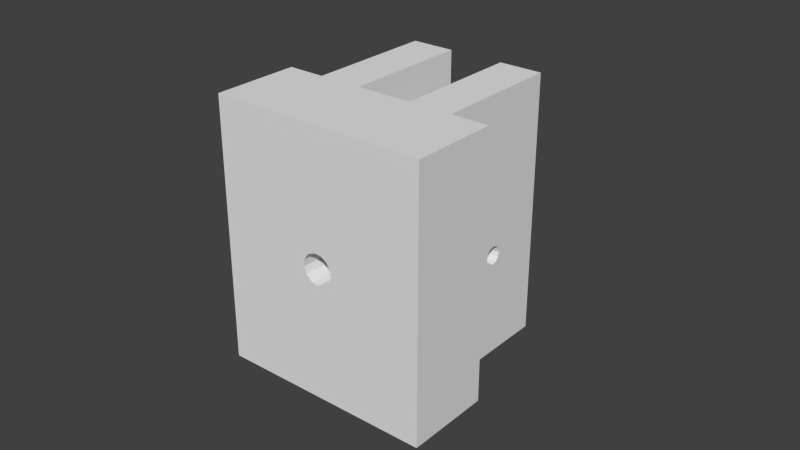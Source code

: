 # Source: head.p1.blend  (saved by Blender 2.76.0; exported with 4.5.12 LTS)
import bpy
from mathutils import Matrix  # noqa: F401  (used for matrix-valued properties, if any)

bpy.ops.wm.read_factory_settings(use_empty=True)
scene = bpy.context.scene
scene.name = 'Scene'

# ---- collections
col_collection_1 = bpy.data.collections.new('Collection 1'); scene.collection.children.link(col_collection_1)

# ---- world
world_world = bpy.data.worlds.new('World'); scene.world = world_world
world_world.color = (0.05088, 0.05088, 0.05088)
world_world.use_sun_shadow = False
world_world.sun_shadow_jitter_overblur = 0.0
world_world.cycles.sampling_method = 'MANUAL'
world_world.cycles.sample_map_resolution = 256

# ---- meshes
me_head_p1 = bpy.data.meshes.new('head.p1')
me_head_p1.from_pydata([(-0.023, 0.07, -0.0425), (-0.023, 0.07, 0.0425), (-0.009, 0.07, -0.0425), (-0.009, 0.07, 0.0425), (-0.009, 0.0474, -0.01), (-0.023, 0.047, -0.0085), (-0.009, 0.047, -0.0085), (-0.023, 0.0474, -0.007), (-0.009, 0.0474, -0.007), (-0.023, 0.0485, -0.005902), (-0.009, 0.0485, -0.005902), (-0.023, 0.05, -0.0055), (-0.009, 0.05, -0.0055), (-0.023, 0.0515, -0.005902), (-0.009, 0.0515, -0.005902), (-0.023, 0.0526, -0.007), (-0.009, 0.0526, -0.007), (-0.023, 0.053, -0.0085), (-0.009, 0.053, -0.0085), (-0.023, 0.0526, -0.01), (-0.009, 0.0526, -0.01), (-0.023, 0.0515, -0.0111), (-0.009, 0.0515, -0.0111), (-0.023, 0.05, -0.0115), (-0.009, 0.05, -0.0115), (-0.023, 0.0485, -0.0111), (-0.009, 0.0485, -0.0111), (-0.023, 0.0474, -0.01), (0.035, 0.02806, 0.0425), (0.035, 0.0, 0.0425), (0.035, 0.02806, -0.0425), (0.035, 0.0, -0.0425), (0.023, 0.02806, -0.0425), (-0.023, 0.02806, -0.0425), (-0.009, 0.02806, -0.0425), (0.009, 0.02806, -0.0425), (0.009, 0.07, -0.0425), (0.023, 0.07, -0.0425), (-0.035, 0.0, -0.0425), (-0.035, 0.02806, -0.0425), (-0.035, 0.02806, 0.0425), (-0.035, 0.0, 0.0425), (-0.023, 0.02806, 0.0425), (-0.009, 0.02806, 0.0425), (0.023, 0.02806, 0.0425), (0.009, 0.02806, 0.0425), (0.009, 0.07, 0.0425), (0.023, 0.07, 0.0425), (0.004964, 0.0, -0.0006027), (0.004115, 0.0, -0.00284), (0.004675, 0.0, 0.001773), (0.003316, 0.0, 0.003743), (-0.002324, 0.0, -0.004427), (0.0, 0.0, -0.005), (0.002324, 0.0, -0.004427), (-0.004675, 0.0, 0.001773), (-0.004964, 0.0, -0.0006027), (-0.004115, 0.0, -0.00284), (-0.003316, 0.0, 0.003743), (-0.001197, 0.0, 0.004855), (0.001197, 0.0, 0.004855), (-0.002324, 0.02, -0.004427), (-1.225e-18, 0.0, -0.005), (-1.225e-18, 0.02, -0.005), (0.002324, 0.02, -0.004427), (0.004115, 0.02, -0.00284), (0.004964, 0.02, -0.0006027), (0.004675, 0.02, 0.001773), (0.003316, 0.02, 0.003743), (0.001197, 0.02, 0.004855), (-0.001197, 0.02, 0.004855), (-0.003316, 0.02, 0.003743), (-0.004675, 0.02, 0.001773), (-0.004964, 0.02, -0.0006027), (-0.004115, 0.02, -0.00284), (0.023, 0.0474, -0.01), (0.023, 0.047, -0.0085), (0.023, 0.0515, -0.005902), (0.023, 0.0526, -0.007), (0.023, 0.053, -0.0085), (0.023, 0.0526, -0.01), (0.023, 0.0515, -0.0111), (0.023, 0.05, -0.0115), (0.023, 0.0485, -0.0111), (0.023, 0.0474, -0.007), (0.023, 0.0485, -0.005902), (0.023, 0.05, -0.0055), (0.009, 0.047, -0.0085), (0.009, 0.0474, -0.007), (0.009, 0.0485, -0.005902), (0.009, 0.05, -0.0055), (0.009, 0.0515, -0.005902), (0.009, 0.0526, -0.007), (0.009, 0.053, -0.0085), (0.009, 0.0526, -0.01), (0.009, 0.0515, -0.0111), (0.009, 0.05, -0.0115), (0.009, 0.0485, -0.0111), (0.009, 0.0474, -0.01)], [], [(0, 1, 2), (2, 1, 3), (4, 5, 6), (6, 5, 7), (6, 7, 8), (8, 7, 9), (8, 9, 10), (10, 9, 11), (10, 11, 12), (12, 11, 13), (12, 13, 14), (14, 13, 15), (14, 15, 16), (16, 15, 17), (16, 17, 18), (18, 17, 19), (18, 19, 20), (20, 19, 21), (20, 21, 22), (22, 21, 23), (22, 23, 24), (24, 23, 25), (24, 25, 26), (26, 25, 27), (26, 27, 4), (4, 27, 5), (28, 29, 30), (30, 29, 31), (32, 30, 31), (0, 2, 33), (33, 2, 34), (35, 36, 37), (37, 32, 35), (35, 32, 31), (35, 31, 34), (34, 31, 38), (34, 38, 33), (33, 38, 39), (39, 38, 40), (40, 38, 41), (42, 40, 41), (43, 3, 1), (29, 28, 41), (41, 28, 44), (1, 42, 43), (43, 42, 41), (43, 41, 45), (45, 41, 44), (45, 44, 46), (46, 44, 47), (47, 37, 46), (46, 37, 36), (31, 48, 49), (48, 31, 50), (50, 31, 29), (50, 29, 51), (52, 38, 53), (53, 38, 31), (53, 31, 54), (54, 31, 49), (55, 41, 56), (56, 41, 38), (56, 38, 57), (57, 38, 52), (55, 58, 41), (41, 58, 59), (41, 59, 29), (29, 59, 60), (29, 60, 51), (61, 62, 63), (63, 62, 54), (63, 54, 64), (64, 54, 49), (64, 49, 65), (65, 49, 48), (65, 48, 66), (66, 48, 50), (66, 50, 67), (67, 50, 51), (67, 51, 68), (68, 51, 60), (68, 60, 69), (69, 60, 59), (69, 59, 70), (70, 59, 58), (70, 58, 71), (71, 58, 55), (71, 55, 72), (72, 55, 56), (72, 56, 73), (73, 56, 57), (73, 57, 74), (74, 57, 52), (74, 52, 61), (61, 52, 62), (74, 61, 63), (67, 68, 74), (74, 68, 69), (66, 67, 65), (65, 67, 74), (65, 74, 64), (64, 74, 63), (72, 73, 71), (71, 73, 74), (71, 74, 70), (70, 74, 69), (44, 28, 32), (32, 28, 30), (75, 76, 32), (32, 76, 44), (77, 78, 47), (47, 78, 79), (47, 79, 37), (37, 79, 80), (80, 81, 37), (37, 81, 82), (37, 82, 32), (32, 82, 83), (32, 83, 75), (76, 84, 44), (44, 84, 85), (44, 85, 47), (47, 85, 86), (47, 86, 77), (33, 39, 42), (42, 39, 40), (33, 25, 0), (0, 25, 23), (0, 23, 21), (9, 42, 11), (11, 42, 1), (11, 1, 13), (21, 19, 0), (0, 19, 17), (0, 17, 1), (1, 17, 15), (1, 15, 13), (9, 7, 42), (42, 7, 5), (42, 5, 33), (33, 5, 27), (33, 27, 25), (75, 87, 76), (76, 87, 88), (76, 88, 84), (84, 88, 89), (84, 89, 85), (85, 89, 90), (85, 90, 86), (86, 90, 91), (86, 91, 77), (77, 91, 92), (77, 92, 78), (78, 92, 93), (78, 93, 79), (79, 93, 94), (79, 94, 80), (80, 94, 95), (80, 95, 81), (81, 95, 96), (81, 96, 82), (82, 96, 97), (82, 97, 83), (83, 97, 98), (83, 98, 75), (75, 98, 87), (26, 34, 24), (24, 34, 2), (24, 2, 22), (26, 4, 34), (34, 4, 6), (34, 6, 43), (6, 8, 43), (43, 8, 10), (43, 10, 3), (3, 10, 12), (3, 12, 14), (14, 16, 3), (3, 16, 18), (3, 18, 2), (2, 18, 20), (2, 20, 22), (89, 45, 90), (90, 45, 46), (90, 46, 91), (89, 88, 45), (45, 88, 87), (45, 87, 35), (87, 98, 35), (35, 98, 97), (35, 97, 36), (36, 97, 96), (36, 96, 95), (95, 94, 36), (36, 94, 93), (36, 93, 46), (46, 93, 92), (46, 92, 91), (43, 45, 34), (34, 45, 35)])
me_head_p1.use_remesh_preserve_volume = False
me_head_p1.use_remesh_preserve_attributes = False
me_head_p1.use_mirror_vertex_groups = False
me_head_p1.update()

# ---- objects
ob_head_p1 = bpy.data.objects.new('head.p1', me_head_p1)

# ---- transforms, parenting, visibility, modifiers, constraints
ob_head_p1.location = (0.0, 0.0, 0.0)
ob_head_p1.lineart.crease_threshold = 0.0

# ---- collection membership
col_collection_1.objects.link(ob_head_p1)

# ---- scene / render settings (as saved in the file)
scene.frame_start = 1; scene.frame_end = 250; scene.frame_set(1)
scene.render.engine = 'BLENDER_EEVEE_NEXT'
scene.render.resolution_percentage = 50
scene.render.dither_intensity = 0.0
scene.cycles.use_denoising = False
scene.cycles.samples = 10
scene.cycles.sampling_pattern = 'TABULATED_SOBOL'
scene.cycles.light_sampling_threshold = 0.0
scene.cycles.use_adaptive_sampling = False
scene.cycles.use_light_tree = False
scene.cycles.blur_glossy = 0.0
scene.cycles.pixel_filter_type = 'GAUSSIAN'
scene.cycles.sample_clamp_indirect = 0.0
scene.view_settings.view_transform = 'Standard'
bpy.context.view_layer.update()

# ---- added for rendering (the .blend has no active camera and no usable light): camera, sun
cam_auto = bpy.data.cameras.new('AutoCamera')
cam_auto.lens = 50.0
cam_auto.sensor_width = 36.0
cam_auto.clip_end = 1000.0
ob_auto_camera = bpy.data.objects.new('AutoCamera', cam_auto)
scene.collection.objects.link(ob_auto_camera)
ob_auto_camera.location = (0.185045, -0.187054, 0.148036)
ob_auto_camera.rotation_euler = (1.09748, -7.21219e-08, 0.694738)
scene.camera = ob_auto_camera
light_auto_sun = bpy.data.lights.new('AutoSun', 'SUN')
light_auto_sun.energy = 3.0
light_auto_sun.angle = 0.0523599
ob_auto_sun = bpy.data.objects.new('AutoSun', light_auto_sun)
scene.collection.objects.link(ob_auto_sun)
ob_auto_sun.rotation_euler = (0.872665, 0.174533, 0.523599)
bpy.context.view_layer.update()
